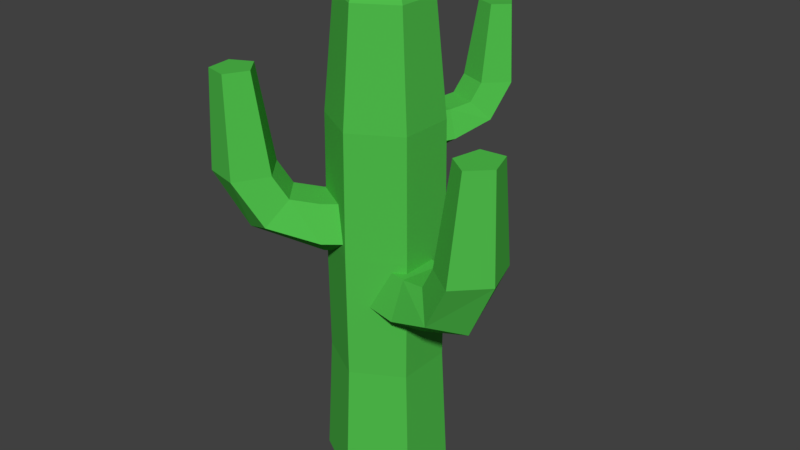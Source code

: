 # Source: Cactus_5.blend  (saved by Blender 2.79.0; exported with 4.5.12 LTS)
import bpy
from mathutils import Matrix  # noqa: F401  (used for matrix-valued properties, if any)

bpy.ops.wm.read_factory_settings(use_empty=True)
scene = bpy.context.scene
scene.name = 'Scene'

# ---- collections
col_collection_1 = bpy.data.collections.new('Collection 1'); scene.collection.children.link(col_collection_1)

# ---- materials (node trees are filled in below, after node groups)
mat_cactus = bpy.data.materials.new('Cactus')
mat_cactus.alpha_threshold = 0.0
mat_cactus.use_transparent_shadow = False
mat_cactus.diffuse_color = (0.08044, 0.5173, 0.07171, 1.0)
mat_cactus.roughness = 0.5

# ---- material node trees

# ---- world
world_world = bpy.data.worlds.new('World'); scene.world = world_world
world_world.color = (0.05088, 0.05088, 0.05088)
world_world.use_sun_shadow = False
world_world.sun_shadow_jitter_overblur = 0.0
world_world.cycles.sampling_method = 'MANUAL'

# ---- meshes
me_cylinder_002 = bpy.data.meshes.new('Cylinder.002')
me_cylinder_002.from_pydata([(0.003147, -0.002282, -0.0584), (-0.1209, 0.08768, -0.0584), (0.06351, 0.08097, -0.008122), (-0.06057, 0.1709, -0.008122), (0.04045, 0.04917, 0.07323), (-0.08362, 0.1391, 0.07323), (-0.03416, -0.05374, 0.07323), (-0.1582, 0.03622, 0.07323), (-0.05721, -0.08554, -0.008122), (-0.1813, 0.004425, -0.008122), (-0.2537, 0.1839, -0.0003553), (-0.1584, 0.2419, 0.02886), (-0.1389, 0.1792, 0.08325), (-0.2136, 0.07634, 0.08325), (-0.2791, 0.07537, 0.02886), (-0.317, 0.2298, 0.1301), (-0.2138, 0.282, 0.1321), (-0.1675, 0.2, 0.1352), (-0.2422, 0.09707, 0.1352), (-0.3345, 0.1155, 0.1321), (-0.3079, 0.2232, 0.3554), (-0.2388, 0.2582, 0.3567), (-0.2079, 0.2033, 0.3588), (-0.2578, 0.1344, 0.3588), (-0.3196, 0.1467, 0.3567)], [], [(0, 1, 3, 2), (2, 3, 5, 4), (4, 5, 7, 6), (5, 3, 11, 12), (6, 7, 9, 8), (8, 9, 1, 0), (0, 2, 4, 6, 8), (14, 13, 18, 19), (1, 9, 14, 10), (3, 1, 10, 11), (7, 5, 12, 13), (9, 7, 13, 14), (15, 19, 24, 20), (12, 11, 16, 17), (10, 14, 19, 15), (13, 12, 17, 18), (11, 10, 15, 16), (21, 20, 24, 23, 22), (18, 17, 22, 23), (16, 15, 20, 21), (19, 18, 23, 24), (17, 16, 21, 22)])
me_cylinder_002.materials.append(mat_cactus)
me_cylinder_002.use_remesh_preserve_volume = False
me_cylinder_002.use_remesh_preserve_attributes = False
me_cylinder_002.use_mirror_vertex_groups = False
me_cylinder_002.update()
me_cylinder = bpy.data.meshes.new('Cylinder')
me_cylinder.from_pydata([(5.433e-08, 0.1789, -0.0001228), (5.398e-08, 0.161, 0.3577), (0.1549, 0.08945, -0.0001228), (0.1394, 0.0805, 0.3577), (0.1549, -0.08945, -0.0001228), (0.1394, -0.0805, 0.3577), (3.869e-08, -0.1789, -0.0001228), (3.99e-08, -0.161, 0.3577), (-0.1549, -0.08945, -0.0001228), (-0.1394, -0.0805, 0.3577), (-0.1549, 0.08945, -0.0001228), (-0.1394, 0.0805, 0.3577), (8.723e-08, 0.1648, 0.7155), (0.1427, 0.0824, 0.7155), (0.1427, -0.0824, 0.7155), (7.282e-08, -0.1648, 0.7155), (-0.1427, -0.0824, 0.7155), (-0.1427, 0.0824, 0.7155), (1.528e-07, 0.161, 1.073), (0.1394, 0.0805, 1.073), (0.1394, -0.0805, 1.073), (1.387e-07, -0.161, 1.073), (-0.1394, -0.0805, 1.073), (-0.1394, 0.0805, 1.073), (3.15e-07, 0.1299, 1.397), (0.1125, 0.06494, 1.397), (0.1125, -0.06494, 1.397), (3.037e-07, -0.1299, 1.397), (-0.1125, -0.06494, 1.397), (-0.1125, 0.06494, 1.397), (4.416e-07, 0.0752, 1.508), (0.06513, 0.0376, 1.508), (0.06513, -0.0376, 1.508), (4.35e-07, -0.0752, 1.508), (-0.06513, -0.0376, 1.508), (-0.06513, 0.0376, 1.508)], [], [(0, 1, 3, 2), (2, 3, 5, 4), (4, 5, 7, 6), (6, 7, 9, 8), (9, 7, 15, 16), (8, 9, 11, 10), (10, 11, 1, 0), (0, 2, 4, 6, 8, 10), (17, 16, 22, 23), (5, 3, 13, 14), (11, 9, 16, 17), (3, 1, 12, 13), (7, 5, 14, 15), (1, 11, 17, 12), (18, 23, 29, 24), (15, 14, 20, 21), (13, 12, 18, 19), (12, 17, 23, 18), (16, 15, 21, 22), (14, 13, 19, 20), (26, 25, 31, 32), (22, 21, 27, 28), (20, 19, 25, 26), (23, 22, 28, 29), (21, 20, 26, 27), (19, 18, 24, 25), (31, 30, 35, 34, 33, 32), (29, 28, 34, 35), (27, 26, 32, 33), (25, 24, 30, 31), (24, 29, 35, 30), (28, 27, 33, 34)])
me_cylinder.materials.append(mat_cactus)
me_cylinder.use_remesh_preserve_volume = False
me_cylinder.use_remesh_preserve_attributes = False
me_cylinder.use_mirror_vertex_groups = False
me_cylinder.update()
me_cylinder_003 = bpy.data.meshes.new('Cylinder.003')
me_cylinder_003.from_pydata([(0.003623, 0.002906, -0.07347), (-0.1392, -0.1116, -0.07347), (-0.05085, 0.07082, -0.01022), (-0.1937, -0.04373, -0.01022), (-0.03004, 0.04488, 0.09212), (-0.1729, -0.06966, 0.09212), (0.03729, -0.03907, 0.09212), (-0.1055, -0.1536, 0.09212), (0.05809, -0.06501, -0.01022), (-0.08472, -0.1795, -0.01022), (-0.292, -0.2342, -0.0004469), (-0.3063, -0.1341, 0.03631), (-0.2365, -0.1207, 0.1047), (-0.1692, -0.2047, 0.1047), (-0.1973, -0.2699, 0.03631), (-0.3649, -0.2926, 0.1637), (-0.37, -0.1852, 0.1661), (-0.2694, -0.1471, 0.1701), (-0.2021, -0.2311, 0.1701), (-0.2611, -0.321, 0.1661), (-0.3544, -0.2843, 0.4471), (-0.3579, -0.2123, 0.4487), (-0.2905, -0.1868, 0.4514), (-0.2455, -0.243, 0.4514), (-0.2849, -0.3032, 0.4487)], [], [(0, 1, 3, 2), (2, 3, 5, 4), (4, 5, 7, 6), (5, 3, 11, 12), (6, 7, 9, 8), (8, 9, 1, 0), (0, 2, 4, 6, 8), (14, 13, 18, 19), (1, 9, 14, 10), (3, 1, 10, 11), (7, 5, 12, 13), (9, 7, 13, 14), (15, 19, 24, 20), (12, 11, 16, 17), (10, 14, 19, 15), (13, 12, 17, 18), (11, 10, 15, 16), (21, 20, 24, 23, 22), (18, 17, 22, 23), (16, 15, 20, 21), (19, 18, 23, 24), (17, 16, 21, 22)])
me_cylinder_003.materials.append(mat_cactus)
me_cylinder_003.use_remesh_preserve_volume = False
me_cylinder_003.use_remesh_preserve_attributes = False
me_cylinder_003.use_mirror_vertex_groups = False
me_cylinder_003.update()
me_cylinder_001 = bpy.data.meshes.new('Cylinder.001')
me_cylinder_001.from_pydata([(-0.004362, 0.0009334, -0.08059), (0.1676, -0.03586, -0.08059), (-0.02628, -0.1015, -0.01121), (0.1457, -0.1383, -0.01121), (-0.01791, -0.06237, 0.1011), (0.154, -0.09917, 0.1011), (0.009186, 0.06424, 0.1011), (0.1811, 0.02744, 0.1011), (0.01756, 0.1034, -0.01121), (0.1895, 0.06657, -0.01121), (0.3515, -0.07523, -0.0004903), (0.2813, -0.1673, 0.03982), (0.2307, -0.1156, 0.1149), (0.2578, 0.01104, 0.1149), (0.3251, 0.03755, 0.03982), (0.4393, -0.09401, 0.1796), (0.358, -0.1837, 0.1822), (0.2703, -0.1241, 0.1866), (0.2974, 0.002556, 0.1866), (0.4019, 0.02113, 0.1822), (0.4267, -0.09132, 0.4904), (0.3723, -0.1514, 0.4922), (0.3136, -0.1114, 0.4951), (0.3317, -0.02667, 0.4951), (0.4016, -0.01424, 0.4922)], [], [(0, 1, 3, 2), (2, 3, 5, 4), (4, 5, 7, 6), (5, 3, 11, 12), (6, 7, 9, 8), (8, 9, 1, 0), (0, 2, 4, 6, 8), (14, 13, 18, 19), (1, 9, 14, 10), (3, 1, 10, 11), (7, 5, 12, 13), (9, 7, 13, 14), (15, 19, 24, 20), (12, 11, 16, 17), (10, 14, 19, 15), (13, 12, 17, 18), (11, 10, 15, 16), (21, 20, 24, 23, 22), (18, 17, 22, 23), (16, 15, 20, 21), (19, 18, 23, 24), (17, 16, 21, 22)])
me_cylinder_001.materials.append(mat_cactus)
me_cylinder_001.use_remesh_preserve_volume = False
me_cylinder_001.use_remesh_preserve_attributes = False
me_cylinder_001.use_mirror_vertex_groups = False
me_cylinder_001.update()
me_cylinder_004 = bpy.data.meshes.new('Cylinder.004')
me_cylinder_004.from_pydata([(-0.001282, -0.003294, -0.05365), (0.04927, 0.1265, -0.05365), (0.06415, -0.02877, -0.007461), (0.1147, 0.1011, -0.007461), (0.03915, -0.01904, 0.06727), (0.08971, 0.1108, 0.06727), (-0.04172, 0.01245, 0.06727), (0.008837, 0.1423, 0.06727), (-0.06671, 0.02218, -0.007461), (-0.01615, 0.152, -0.007461), (0.1034, 0.2655, -0.0003264), (0.1546, 0.2035, 0.02651), (0.1123, 0.1687, 0.07648), (0.03138, 0.2002, 0.07648), (0.02372, 0.2544, 0.02651), (0.1292, 0.3317, 0.1195), (0.1771, 0.2614, 0.1213), (0.1239, 0.1986, 0.1242), (0.04303, 0.2301, 0.1242), (0.04628, 0.3124, 0.1213), (0.1255, 0.3222, 0.3265), (0.1576, 0.2752, 0.3277), (0.1219, 0.2331, 0.3296), (0.0678, 0.2542, 0.3296), (0.06998, 0.3093, 0.3277)], [], [(0, 1, 3, 2), (2, 3, 5, 4), (4, 5, 7, 6), (5, 3, 11, 12), (6, 7, 9, 8), (8, 9, 1, 0), (0, 2, 4, 6, 8), (14, 13, 18, 19), (1, 9, 14, 10), (3, 1, 10, 11), (7, 5, 12, 13), (9, 7, 13, 14), (15, 19, 24, 20), (12, 11, 16, 17), (10, 14, 19, 15), (13, 12, 17, 18), (11, 10, 15, 16), (21, 20, 24, 23, 22), (18, 17, 22, 23), (16, 15, 20, 21), (19, 18, 23, 24), (17, 16, 21, 22)])
me_cylinder_004.materials.append(mat_cactus)
me_cylinder_004.use_remesh_preserve_volume = False
me_cylinder_004.use_remesh_preserve_attributes = False
me_cylinder_004.use_mirror_vertex_groups = False
me_cylinder_004.update()

# ---- objects
ob_arm = bpy.data.objects.new('Arm', me_cylinder_002)
ob_cactus = bpy.data.objects.new('Cactus', me_cylinder)
ob_arm_001 = bpy.data.objects.new('Arm.001', me_cylinder_003)
ob_arm_002 = bpy.data.objects.new('Arm.002', me_cylinder_001)
ob_arm_003 = bpy.data.objects.new('Arm.003', me_cylinder_004)

# ---- transforms, parenting, visibility, modifiers, constraints
ob_arm.location = (0.004885, 0.05827, 0.4131)
ob_arm.lineart.crease_threshold = 0.0
ob_cactus.location = (0.04947, 0.0006882, -0.006811)
ob_cactus.lineart.crease_threshold = 0.0
ob_arm_001.location = (0.0738, -0.01194, 0.7548)
ob_arm_001.lineart.crease_threshold = 0.0
ob_arm_002.location = (0.04947, -0.01221, 0.5798)
ob_arm_002.lineart.crease_threshold = 0.0
ob_arm_003.location = (0.04947, 0.05125, 0.9893)
ob_arm_003.lineart.crease_threshold = 0.0

# ---- collection membership
col_collection_1.objects.link(ob_arm)
col_collection_1.objects.link(ob_cactus)
col_collection_1.objects.link(ob_arm_001)
col_collection_1.objects.link(ob_arm_002)
col_collection_1.objects.link(ob_arm_003)

# ---- scene / render settings (as saved in the file)
scene.frame_start = 1; scene.frame_end = 250; scene.frame_set(1)
scene.render.engine = 'BLENDER_EEVEE_NEXT'
scene.render.resolution_percentage = 50
scene.render.dither_intensity = 0.0
scene.cycles.use_denoising = False
scene.cycles.samples = 128
scene.cycles.sampling_pattern = 'TABULATED_SOBOL'
scene.cycles.use_adaptive_sampling = False
scene.cycles.use_light_tree = False
scene.cycles.blur_glossy = 0.0
scene.cycles.sample_clamp_indirect = 0.0
scene.view_settings.view_transform = 'Standard'
bpy.context.view_layer.update()

# ---- added for rendering (the .blend has no active camera and no usable light): camera, sun
cam_auto = bpy.data.cameras.new('AutoCamera')
cam_auto.lens = 50.0
cam_auto.sensor_width = 36.0
cam_auto.clip_end = 1000.0
ob_auto_camera = bpy.data.objects.new('AutoCamera', cam_auto)
scene.collection.objects.link(ob_auto_camera)
ob_auto_camera.location = (1.79976, -2.03922, 2.12328)
ob_auto_camera.rotation_euler = (1.09748, -7.21219e-08, 0.694738)
scene.camera = ob_auto_camera
light_auto_sun = bpy.data.lights.new('AutoSun', 'SUN')
light_auto_sun.energy = 3.0
light_auto_sun.angle = 0.0523599
ob_auto_sun = bpy.data.objects.new('AutoSun', light_auto_sun)
scene.collection.objects.link(ob_auto_sun)
ob_auto_sun.rotation_euler = (0.872665, 0.174533, 0.523599)
bpy.context.view_layer.update()
